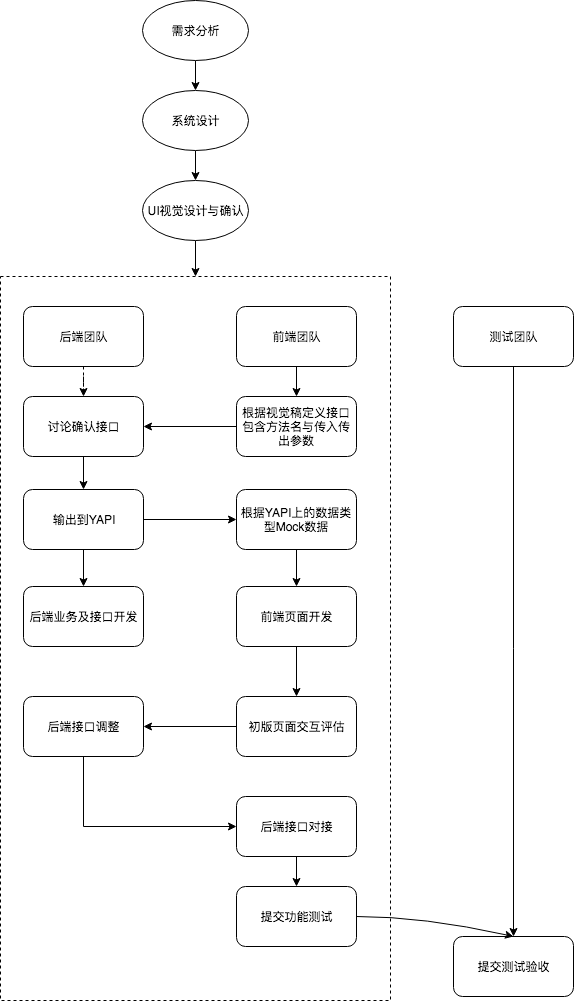

The diagram above was exported from draw.io. Its source (the exported page's mxGraphModel, read from the mxfile embedded in the PNG):
<mxGraphModel dx="755" dy="490" grid="1" gridSize="10" guides="1" tooltips="1" connect="1" arrows="1" fold="1" page="1" pageScale="1" pageWidth="827" pageHeight="1169" math="0" shadow="0">
  <root>
    <mxCell id="0" />
    <mxCell id="1" parent="0" />
    <mxCell id="vbWWjOkM6jqnClFaV1Ce-6" value="" style="rounded=0;whiteSpace=wrap;html=1;dashed=1;" vertex="1" parent="1">
      <mxGeometry x="81" y="286" width="390" height="724" as="geometry" />
    </mxCell>
    <mxCell id="nmPc4vnFd3geKUYY-nCM-3" value="" style="edgeStyle=orthogonalEdgeStyle;rounded=0;orthogonalLoop=1;jettySize=auto;html=1;" parent="1" source="nmPc4vnFd3geKUYY-nCM-1" target="nmPc4vnFd3geKUYY-nCM-2" edge="1">
      <mxGeometry relative="1" as="geometry" />
    </mxCell>
    <mxCell id="nmPc4vnFd3geKUYY-nCM-1" value="前端团队" style="rounded=1;whiteSpace=wrap;html=1;" parent="1" vertex="1">
      <mxGeometry x="317" y="316" width="120" height="60" as="geometry" />
    </mxCell>
    <mxCell id="nmPc4vnFd3geKUYY-nCM-9" value="" style="edgeStyle=orthogonalEdgeStyle;rounded=0;orthogonalLoop=1;jettySize=auto;html=1;entryX=1;entryY=0.5;entryDx=0;entryDy=0;" parent="1" source="nmPc4vnFd3geKUYY-nCM-2" target="nmPc4vnFd3geKUYY-nCM-6" edge="1">
      <mxGeometry relative="1" as="geometry">
        <mxPoint x="237" y="436" as="targetPoint" />
      </mxGeometry>
    </mxCell>
    <mxCell id="nmPc4vnFd3geKUYY-nCM-2" value="根据视觉稿定义接口&lt;br&gt;包含方法名与传入传出参数&lt;br&gt;" style="rounded=1;whiteSpace=wrap;html=1;" parent="1" vertex="1">
      <mxGeometry x="317" y="406" width="120" height="60" as="geometry" />
    </mxCell>
    <mxCell id="nmPc4vnFd3geKUYY-nCM-7" value="" style="edgeStyle=orthogonalEdgeStyle;rounded=0;orthogonalLoop=1;jettySize=auto;html=1;dashed=1;" parent="1" source="nmPc4vnFd3geKUYY-nCM-5" target="nmPc4vnFd3geKUYY-nCM-6" edge="1">
      <mxGeometry relative="1" as="geometry" />
    </mxCell>
    <mxCell id="nmPc4vnFd3geKUYY-nCM-5" value="后端团队" style="rounded=1;whiteSpace=wrap;html=1;" parent="1" vertex="1">
      <mxGeometry x="104" y="316" width="120" height="60" as="geometry" />
    </mxCell>
    <mxCell id="nmPc4vnFd3geKUYY-nCM-13" value="" style="edgeStyle=orthogonalEdgeStyle;rounded=0;orthogonalLoop=1;jettySize=auto;html=1;exitX=0.5;exitY=1;exitDx=0;exitDy=0;" parent="1" source="nmPc4vnFd3geKUYY-nCM-6" target="nmPc4vnFd3geKUYY-nCM-12" edge="1">
      <mxGeometry relative="1" as="geometry">
        <mxPoint x="140" y="83" as="sourcePoint" />
      </mxGeometry>
    </mxCell>
    <mxCell id="nmPc4vnFd3geKUYY-nCM-6" value="讨论确认接口" style="rounded=1;whiteSpace=wrap;html=1;" parent="1" vertex="1">
      <mxGeometry x="104" y="406" width="120" height="60" as="geometry" />
    </mxCell>
    <mxCell id="nmPc4vnFd3geKUYY-nCM-15" value="" style="edgeStyle=orthogonalEdgeStyle;rounded=0;orthogonalLoop=1;jettySize=auto;html=1;" parent="1" source="nmPc4vnFd3geKUYY-nCM-12" target="nmPc4vnFd3geKUYY-nCM-14" edge="1">
      <mxGeometry relative="1" as="geometry" />
    </mxCell>
    <mxCell id="CeJv4-BsIZrEBTAgbOYL-2" value="" style="edgeStyle=orthogonalEdgeStyle;rounded=0;orthogonalLoop=1;jettySize=auto;html=1;" parent="1" source="nmPc4vnFd3geKUYY-nCM-12" target="CeJv4-BsIZrEBTAgbOYL-1" edge="1">
      <mxGeometry relative="1" as="geometry" />
    </mxCell>
    <mxCell id="nmPc4vnFd3geKUYY-nCM-12" value="输出到YAPI" style="rounded=1;whiteSpace=wrap;html=1;" parent="1" vertex="1">
      <mxGeometry x="104" y="499" width="120" height="60" as="geometry" />
    </mxCell>
    <mxCell id="CeJv4-BsIZrEBTAgbOYL-1" value="后端业务及接口开发" style="rounded=1;whiteSpace=wrap;html=1;" parent="1" vertex="1">
      <mxGeometry x="104" y="596" width="120" height="60" as="geometry" />
    </mxCell>
    <mxCell id="nmPc4vnFd3geKUYY-nCM-17" value="" style="edgeStyle=orthogonalEdgeStyle;rounded=0;orthogonalLoop=1;jettySize=auto;html=1;" parent="1" source="nmPc4vnFd3geKUYY-nCM-14" target="nmPc4vnFd3geKUYY-nCM-16" edge="1">
      <mxGeometry relative="1" as="geometry" />
    </mxCell>
    <mxCell id="nmPc4vnFd3geKUYY-nCM-14" value="根据YAPI上的数据类型Mock数据" style="rounded=1;whiteSpace=wrap;html=1;" parent="1" vertex="1">
      <mxGeometry x="317" y="499" width="120" height="60" as="geometry" />
    </mxCell>
    <mxCell id="nmPc4vnFd3geKUYY-nCM-27" value="" style="edgeStyle=orthogonalEdgeStyle;rounded=0;orthogonalLoop=1;jettySize=auto;html=1;" parent="1" source="nmPc4vnFd3geKUYY-nCM-16" target="nmPc4vnFd3geKUYY-nCM-26" edge="1">
      <mxGeometry relative="1" as="geometry" />
    </mxCell>
    <mxCell id="nmPc4vnFd3geKUYY-nCM-16" value="前端页面开发" style="rounded=1;whiteSpace=wrap;html=1;" parent="1" vertex="1">
      <mxGeometry x="317" y="596" width="120" height="60" as="geometry" />
    </mxCell>
    <mxCell id="nmPc4vnFd3geKUYY-nCM-29" value="" style="edgeStyle=orthogonalEdgeStyle;rounded=0;orthogonalLoop=1;jettySize=auto;html=1;" parent="1" source="nmPc4vnFd3geKUYY-nCM-26" target="nmPc4vnFd3geKUYY-nCM-28" edge="1">
      <mxGeometry relative="1" as="geometry" />
    </mxCell>
    <mxCell id="nmPc4vnFd3geKUYY-nCM-26" value="初版页面交互评估" style="rounded=1;whiteSpace=wrap;html=1;" parent="1" vertex="1">
      <mxGeometry x="317" y="706" width="120" height="60" as="geometry" />
    </mxCell>
    <mxCell id="nmPc4vnFd3geKUYY-nCM-31" value="" style="edgeStyle=orthogonalEdgeStyle;rounded=0;orthogonalLoop=1;jettySize=auto;html=1;entryX=0;entryY=0.5;entryDx=0;entryDy=0;" parent="1" source="nmPc4vnFd3geKUYY-nCM-28" target="nmPc4vnFd3geKUYY-nCM-18" edge="1">
      <mxGeometry relative="1" as="geometry">
        <mxPoint x="164" y="980" as="targetPoint" />
        <Array as="points">
          <mxPoint x="164" y="836" />
        </Array>
      </mxGeometry>
    </mxCell>
    <mxCell id="nmPc4vnFd3geKUYY-nCM-28" value="后端接口调整" style="rounded=1;whiteSpace=wrap;html=1;" parent="1" vertex="1">
      <mxGeometry x="104" y="706" width="120" height="60" as="geometry" />
    </mxCell>
    <mxCell id="nmPc4vnFd3geKUYY-nCM-21" value="" style="edgeStyle=orthogonalEdgeStyle;rounded=0;orthogonalLoop=1;jettySize=auto;html=1;" parent="1" source="nmPc4vnFd3geKUYY-nCM-18" target="nmPc4vnFd3geKUYY-nCM-20" edge="1">
      <mxGeometry relative="1" as="geometry" />
    </mxCell>
    <mxCell id="nmPc4vnFd3geKUYY-nCM-18" value="后端接口对接" style="rounded=1;whiteSpace=wrap;html=1;" parent="1" vertex="1">
      <mxGeometry x="317" y="806" width="120" height="60" as="geometry" />
    </mxCell>
    <mxCell id="nmPc4vnFd3geKUYY-nCM-20" value="提交功能测试" style="rounded=1;whiteSpace=wrap;html=1;" parent="1" vertex="1">
      <mxGeometry x="317" y="896" width="120" height="60" as="geometry" />
    </mxCell>
    <mxCell id="nmPc4vnFd3geKUYY-nCM-24" value="" style="edgeStyle=orthogonalEdgeStyle;rounded=0;orthogonalLoop=1;jettySize=auto;html=1;" parent="1" source="nmPc4vnFd3geKUYY-nCM-22" target="nmPc4vnFd3geKUYY-nCM-23" edge="1">
      <mxGeometry relative="1" as="geometry" />
    </mxCell>
    <mxCell id="nmPc4vnFd3geKUYY-nCM-22" value="测试团队" style="rounded=1;whiteSpace=wrap;html=1;" parent="1" vertex="1">
      <mxGeometry x="534" y="316" width="120" height="60" as="geometry" />
    </mxCell>
    <mxCell id="nmPc4vnFd3geKUYY-nCM-23" value="提交测试验收" style="rounded=1;whiteSpace=wrap;html=1;" parent="1" vertex="1">
      <mxGeometry x="534" y="946" width="120" height="60" as="geometry" />
    </mxCell>
    <mxCell id="nmPc4vnFd3geKUYY-nCM-25" value="" style="curved=1;endArrow=classic;html=1;exitX=1;exitY=0.5;exitDx=0;exitDy=0;entryX=0.5;entryY=0;entryDx=0;entryDy=0;" parent="1" source="nmPc4vnFd3geKUYY-nCM-20" target="nmPc4vnFd3geKUYY-nCM-23" edge="1">
      <mxGeometry width="50" height="50" relative="1" as="geometry">
        <mxPoint x="104" y="1294" as="sourcePoint" />
        <mxPoint x="594" y="1154" as="targetPoint" />
        <Array as="points">
          <mxPoint x="504" y="926" />
        </Array>
      </mxGeometry>
    </mxCell>
    <mxCell id="vbWWjOkM6jqnClFaV1Ce-3" value="" style="edgeStyle=orthogonalEdgeStyle;rounded=0;orthogonalLoop=1;jettySize=auto;html=1;entryX=0.5;entryY=0;entryDx=0;entryDy=0;" edge="1" parent="1" source="vbWWjOkM6jqnClFaV1Ce-1" target="vbWWjOkM6jqnClFaV1Ce-2">
      <mxGeometry relative="1" as="geometry">
        <mxPoint x="277" y="110" as="targetPoint" />
      </mxGeometry>
    </mxCell>
    <mxCell id="vbWWjOkM6jqnClFaV1Ce-1" value="需求分析" style="ellipse;whiteSpace=wrap;html=1;" vertex="1" parent="1">
      <mxGeometry x="223" y="10" width="106" height="60" as="geometry" />
    </mxCell>
    <mxCell id="vbWWjOkM6jqnClFaV1Ce-5" value="" style="edgeStyle=orthogonalEdgeStyle;rounded=0;orthogonalLoop=1;jettySize=auto;html=1;" edge="1" parent="1" source="vbWWjOkM6jqnClFaV1Ce-2" target="vbWWjOkM6jqnClFaV1Ce-4">
      <mxGeometry relative="1" as="geometry" />
    </mxCell>
    <mxCell id="vbWWjOkM6jqnClFaV1Ce-2" value="系统设计" style="ellipse;whiteSpace=wrap;html=1;" vertex="1" parent="1">
      <mxGeometry x="223" y="100" width="106" height="60" as="geometry" />
    </mxCell>
    <mxCell id="vbWWjOkM6jqnClFaV1Ce-7" value="" style="edgeStyle=orthogonalEdgeStyle;rounded=0;orthogonalLoop=1;jettySize=auto;html=1;" edge="1" parent="1" source="vbWWjOkM6jqnClFaV1Ce-4">
      <mxGeometry relative="1" as="geometry">
        <mxPoint x="276" y="286" as="targetPoint" />
      </mxGeometry>
    </mxCell>
    <mxCell id="vbWWjOkM6jqnClFaV1Ce-4" value="UI视觉设计与确认" style="ellipse;whiteSpace=wrap;html=1;" vertex="1" parent="1">
      <mxGeometry x="223" y="190" width="106" height="60" as="geometry" />
    </mxCell>
  </root>
</mxGraphModel>